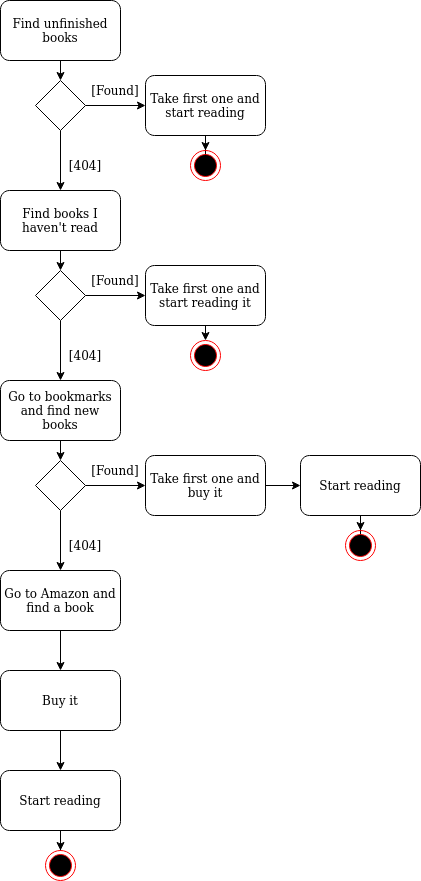

The diagram above was exported from draw.io. Its source (the exported page's mxGraphModel, read from the mxfile embedded in the PNG):
<mxGraphModel dx="1422" dy="760" grid="1" gridSize="10" guides="1" tooltips="1" connect="1" arrows="1" fold="1" page="1" pageScale="1" pageWidth="850" pageHeight="1100" math="0" shadow="0">
  <root>
    <mxCell id="0" />
    <mxCell id="1" parent="0" />
    <mxCell id="SYmgVUf5RzEEKteKWcVR-19" style="edgeStyle=orthogonalEdgeStyle;rounded=0;orthogonalLoop=1;jettySize=auto;html=1;exitX=0.5;exitY=1;exitDx=0;exitDy=0;entryX=0.5;entryY=0;entryDx=0;entryDy=0;" edge="1" parent="1" source="SYmgVUf5RzEEKteKWcVR-1" target="SYmgVUf5RzEEKteKWcVR-2">
      <mxGeometry relative="1" as="geometry" />
    </mxCell>
    <mxCell id="SYmgVUf5RzEEKteKWcVR-1" value="Find unfinished books" style="rounded=1;whiteSpace=wrap;html=1;" vertex="1" parent="1">
      <mxGeometry x="35" y="20" width="120" height="60" as="geometry" />
    </mxCell>
    <mxCell id="SYmgVUf5RzEEKteKWcVR-32" style="edgeStyle=orthogonalEdgeStyle;rounded=0;orthogonalLoop=1;jettySize=auto;html=1;" edge="1" parent="1" source="SYmgVUf5RzEEKteKWcVR-2" target="SYmgVUf5RzEEKteKWcVR-3">
      <mxGeometry relative="1" as="geometry" />
    </mxCell>
    <mxCell id="SYmgVUf5RzEEKteKWcVR-34" style="edgeStyle=orthogonalEdgeStyle;rounded=0;orthogonalLoop=1;jettySize=auto;html=1;exitX=0.5;exitY=1;exitDx=0;exitDy=0;" edge="1" parent="1" source="SYmgVUf5RzEEKteKWcVR-2" target="SYmgVUf5RzEEKteKWcVR-8">
      <mxGeometry relative="1" as="geometry" />
    </mxCell>
    <mxCell id="SYmgVUf5RzEEKteKWcVR-2" value="" style="rhombus;whiteSpace=wrap;html=1;" vertex="1" parent="1">
      <mxGeometry x="70" y="100" width="50" height="50" as="geometry" />
    </mxCell>
    <mxCell id="SYmgVUf5RzEEKteKWcVR-42" style="edgeStyle=orthogonalEdgeStyle;rounded=0;orthogonalLoop=1;jettySize=auto;html=1;exitX=0.5;exitY=1;exitDx=0;exitDy=0;" edge="1" parent="1" source="SYmgVUf5RzEEKteKWcVR-3" target="SYmgVUf5RzEEKteKWcVR-23">
      <mxGeometry relative="1" as="geometry" />
    </mxCell>
    <mxCell id="SYmgVUf5RzEEKteKWcVR-3" value="Take first one and start reading" style="rounded=1;whiteSpace=wrap;html=1;" vertex="1" parent="1">
      <mxGeometry x="180" y="95" width="120" height="60" as="geometry" />
    </mxCell>
    <mxCell id="SYmgVUf5RzEEKteKWcVR-36" style="edgeStyle=orthogonalEdgeStyle;rounded=0;orthogonalLoop=1;jettySize=auto;html=1;exitX=0.5;exitY=1;exitDx=0;exitDy=0;entryX=0.5;entryY=0;entryDx=0;entryDy=0;" edge="1" parent="1" source="SYmgVUf5RzEEKteKWcVR-8" target="SYmgVUf5RzEEKteKWcVR-10">
      <mxGeometry relative="1" as="geometry" />
    </mxCell>
    <mxCell id="SYmgVUf5RzEEKteKWcVR-8" value="Find books I haven't read" style="rounded=1;whiteSpace=wrap;html=1;" vertex="1" parent="1">
      <mxGeometry x="35" y="210" width="120" height="60" as="geometry" />
    </mxCell>
    <mxCell id="SYmgVUf5RzEEKteKWcVR-37" style="edgeStyle=orthogonalEdgeStyle;rounded=0;orthogonalLoop=1;jettySize=auto;html=1;exitX=1;exitY=0.5;exitDx=0;exitDy=0;" edge="1" parent="1" source="SYmgVUf5RzEEKteKWcVR-10" target="SYmgVUf5RzEEKteKWcVR-26">
      <mxGeometry relative="1" as="geometry" />
    </mxCell>
    <mxCell id="SYmgVUf5RzEEKteKWcVR-40" style="edgeStyle=orthogonalEdgeStyle;rounded=0;orthogonalLoop=1;jettySize=auto;html=1;" edge="1" parent="1" source="SYmgVUf5RzEEKteKWcVR-10" target="SYmgVUf5RzEEKteKWcVR-39">
      <mxGeometry relative="1" as="geometry" />
    </mxCell>
    <mxCell id="SYmgVUf5RzEEKteKWcVR-10" value="" style="rhombus;whiteSpace=wrap;html=1;" vertex="1" parent="1">
      <mxGeometry x="70" y="290" width="50" height="50" as="geometry" />
    </mxCell>
    <mxCell id="SYmgVUf5RzEEKteKWcVR-23" value="" style="ellipse;html=1;shape=endState;fillColor=#000000;strokeColor=#ff0000;" vertex="1" parent="1">
      <mxGeometry x="225" y="170" width="30" height="30" as="geometry" />
    </mxCell>
    <mxCell id="SYmgVUf5RzEEKteKWcVR-44" style="edgeStyle=orthogonalEdgeStyle;rounded=0;orthogonalLoop=1;jettySize=auto;html=1;exitX=0.5;exitY=1;exitDx=0;exitDy=0;entryX=0.5;entryY=0;entryDx=0;entryDy=0;" edge="1" parent="1" source="SYmgVUf5RzEEKteKWcVR-26" target="SYmgVUf5RzEEKteKWcVR-43">
      <mxGeometry relative="1" as="geometry" />
    </mxCell>
    <mxCell id="SYmgVUf5RzEEKteKWcVR-26" value="Take first one and start reading it" style="rounded=1;whiteSpace=wrap;html=1;" vertex="1" parent="1">
      <mxGeometry x="180" y="285" width="120" height="60" as="geometry" />
    </mxCell>
    <mxCell id="SYmgVUf5RzEEKteKWcVR-33" value="[Found]" style="text;html=1;strokeColor=none;fillColor=none;align=center;verticalAlign=middle;whiteSpace=wrap;rounded=0;" vertex="1" parent="1">
      <mxGeometry x="120" y="95" width="60" height="30" as="geometry" />
    </mxCell>
    <mxCell id="SYmgVUf5RzEEKteKWcVR-35" value="[404]" style="text;html=1;strokeColor=none;fillColor=none;align=center;verticalAlign=middle;whiteSpace=wrap;rounded=0;" vertex="1" parent="1">
      <mxGeometry x="90" y="170" width="60" height="30" as="geometry" />
    </mxCell>
    <mxCell id="SYmgVUf5RzEEKteKWcVR-38" value="[Found]" style="text;html=1;strokeColor=none;fillColor=none;align=center;verticalAlign=middle;whiteSpace=wrap;rounded=0;" vertex="1" parent="1">
      <mxGeometry x="120" y="285" width="60" height="30" as="geometry" />
    </mxCell>
    <mxCell id="SYmgVUf5RzEEKteKWcVR-46" style="edgeStyle=orthogonalEdgeStyle;rounded=0;orthogonalLoop=1;jettySize=auto;html=1;exitX=0.5;exitY=1;exitDx=0;exitDy=0;entryX=0.5;entryY=0;entryDx=0;entryDy=0;" edge="1" parent="1" source="SYmgVUf5RzEEKteKWcVR-39" target="SYmgVUf5RzEEKteKWcVR-45">
      <mxGeometry relative="1" as="geometry" />
    </mxCell>
    <mxCell id="SYmgVUf5RzEEKteKWcVR-39" value="Go to bookmarks and find new books" style="rounded=1;whiteSpace=wrap;html=1;" vertex="1" parent="1">
      <mxGeometry x="35" y="400" width="120" height="60" as="geometry" />
    </mxCell>
    <mxCell id="SYmgVUf5RzEEKteKWcVR-41" value="[404]" style="text;html=1;strokeColor=none;fillColor=none;align=center;verticalAlign=middle;whiteSpace=wrap;rounded=0;" vertex="1" parent="1">
      <mxGeometry x="90" y="360" width="60" height="30" as="geometry" />
    </mxCell>
    <mxCell id="SYmgVUf5RzEEKteKWcVR-43" value="" style="ellipse;html=1;shape=endState;fillColor=#000000;strokeColor=#ff0000;" vertex="1" parent="1">
      <mxGeometry x="225" y="360" width="30" height="30" as="geometry" />
    </mxCell>
    <mxCell id="SYmgVUf5RzEEKteKWcVR-48" style="edgeStyle=orthogonalEdgeStyle;rounded=0;orthogonalLoop=1;jettySize=auto;html=1;" edge="1" parent="1" source="SYmgVUf5RzEEKteKWcVR-45" target="SYmgVUf5RzEEKteKWcVR-47">
      <mxGeometry relative="1" as="geometry" />
    </mxCell>
    <mxCell id="SYmgVUf5RzEEKteKWcVR-55" style="edgeStyle=orthogonalEdgeStyle;rounded=0;orthogonalLoop=1;jettySize=auto;html=1;entryX=0.5;entryY=0;entryDx=0;entryDy=0;" edge="1" parent="1" source="SYmgVUf5RzEEKteKWcVR-45" target="SYmgVUf5RzEEKteKWcVR-54">
      <mxGeometry relative="1" as="geometry" />
    </mxCell>
    <mxCell id="SYmgVUf5RzEEKteKWcVR-45" value="" style="rhombus;whiteSpace=wrap;html=1;" vertex="1" parent="1">
      <mxGeometry x="70" y="480" width="50" height="50" as="geometry" />
    </mxCell>
    <mxCell id="SYmgVUf5RzEEKteKWcVR-51" style="edgeStyle=orthogonalEdgeStyle;rounded=0;orthogonalLoop=1;jettySize=auto;html=1;" edge="1" parent="1" source="SYmgVUf5RzEEKteKWcVR-47" target="SYmgVUf5RzEEKteKWcVR-50">
      <mxGeometry relative="1" as="geometry" />
    </mxCell>
    <mxCell id="SYmgVUf5RzEEKteKWcVR-47" value="Take first one and buy it" style="rounded=1;whiteSpace=wrap;html=1;" vertex="1" parent="1">
      <mxGeometry x="180" y="475" width="120" height="60" as="geometry" />
    </mxCell>
    <mxCell id="SYmgVUf5RzEEKteKWcVR-49" value="[Found]" style="text;html=1;strokeColor=none;fillColor=none;align=center;verticalAlign=middle;whiteSpace=wrap;rounded=0;" vertex="1" parent="1">
      <mxGeometry x="120" y="475" width="60" height="30" as="geometry" />
    </mxCell>
    <mxCell id="SYmgVUf5RzEEKteKWcVR-53" style="edgeStyle=orthogonalEdgeStyle;rounded=0;orthogonalLoop=1;jettySize=auto;html=1;exitX=0.5;exitY=1;exitDx=0;exitDy=0;" edge="1" parent="1" source="SYmgVUf5RzEEKteKWcVR-50" target="SYmgVUf5RzEEKteKWcVR-52">
      <mxGeometry relative="1" as="geometry" />
    </mxCell>
    <mxCell id="SYmgVUf5RzEEKteKWcVR-50" value="Start reading" style="rounded=1;whiteSpace=wrap;html=1;" vertex="1" parent="1">
      <mxGeometry x="335" y="475" width="120" height="60" as="geometry" />
    </mxCell>
    <mxCell id="SYmgVUf5RzEEKteKWcVR-52" value="" style="ellipse;html=1;shape=endState;fillColor=#000000;strokeColor=#ff0000;" vertex="1" parent="1">
      <mxGeometry x="380" y="550" width="30" height="30" as="geometry" />
    </mxCell>
    <mxCell id="SYmgVUf5RzEEKteKWcVR-58" style="edgeStyle=orthogonalEdgeStyle;rounded=0;orthogonalLoop=1;jettySize=auto;html=1;" edge="1" parent="1" source="SYmgVUf5RzEEKteKWcVR-54" target="SYmgVUf5RzEEKteKWcVR-57">
      <mxGeometry relative="1" as="geometry" />
    </mxCell>
    <mxCell id="SYmgVUf5RzEEKteKWcVR-54" value="Go to Amazon and find a book" style="rounded=1;whiteSpace=wrap;html=1;" vertex="1" parent="1">
      <mxGeometry x="35" y="590" width="120" height="60" as="geometry" />
    </mxCell>
    <mxCell id="SYmgVUf5RzEEKteKWcVR-56" value="[404]" style="text;html=1;strokeColor=none;fillColor=none;align=center;verticalAlign=middle;whiteSpace=wrap;rounded=0;" vertex="1" parent="1">
      <mxGeometry x="90" y="550" width="60" height="30" as="geometry" />
    </mxCell>
    <mxCell id="SYmgVUf5RzEEKteKWcVR-60" style="edgeStyle=orthogonalEdgeStyle;rounded=0;orthogonalLoop=1;jettySize=auto;html=1;" edge="1" parent="1" source="SYmgVUf5RzEEKteKWcVR-57" target="SYmgVUf5RzEEKteKWcVR-59">
      <mxGeometry relative="1" as="geometry" />
    </mxCell>
    <mxCell id="SYmgVUf5RzEEKteKWcVR-57" value="Buy it" style="rounded=1;whiteSpace=wrap;html=1;" vertex="1" parent="1">
      <mxGeometry x="35" y="690" width="120" height="60" as="geometry" />
    </mxCell>
    <mxCell id="SYmgVUf5RzEEKteKWcVR-62" style="edgeStyle=orthogonalEdgeStyle;rounded=0;orthogonalLoop=1;jettySize=auto;html=1;entryX=0.5;entryY=0;entryDx=0;entryDy=0;" edge="1" parent="1" source="SYmgVUf5RzEEKteKWcVR-59" target="SYmgVUf5RzEEKteKWcVR-61">
      <mxGeometry relative="1" as="geometry" />
    </mxCell>
    <mxCell id="SYmgVUf5RzEEKteKWcVR-59" value="Start reading" style="rounded=1;whiteSpace=wrap;html=1;" vertex="1" parent="1">
      <mxGeometry x="35" y="790" width="120" height="60" as="geometry" />
    </mxCell>
    <mxCell id="SYmgVUf5RzEEKteKWcVR-61" value="" style="ellipse;html=1;shape=endState;fillColor=#000000;strokeColor=#ff0000;" vertex="1" parent="1">
      <mxGeometry x="80" y="870" width="30" height="30" as="geometry" />
    </mxCell>
  </root>
</mxGraphModel>